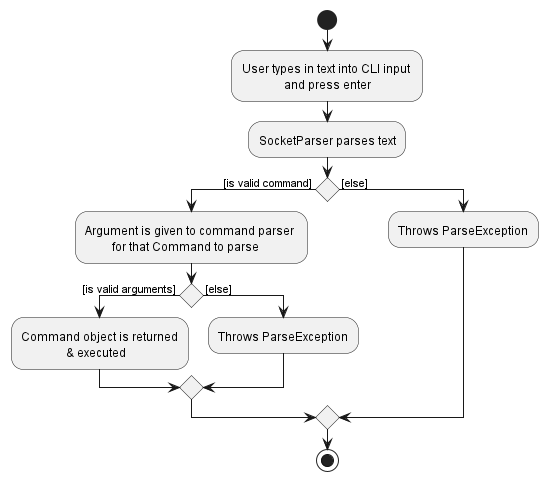

The diagram above was rendered by PlantUML. Its source (embedded in the PNG):
@startuml

start

:User types in text into CLI input \n              and press enter;
:SocketParser parses text;
if () then ([is valid command] )
  :Argument is given to command parser \n         for that Command to parse;
  if () then ([is valid arguments] )
    :Command object is returned\n               & executed;
  else ( [else])
    :Throws ParseException;
  endif
else ( [else])
  :Throws ParseException;
endif

stop

@enduml